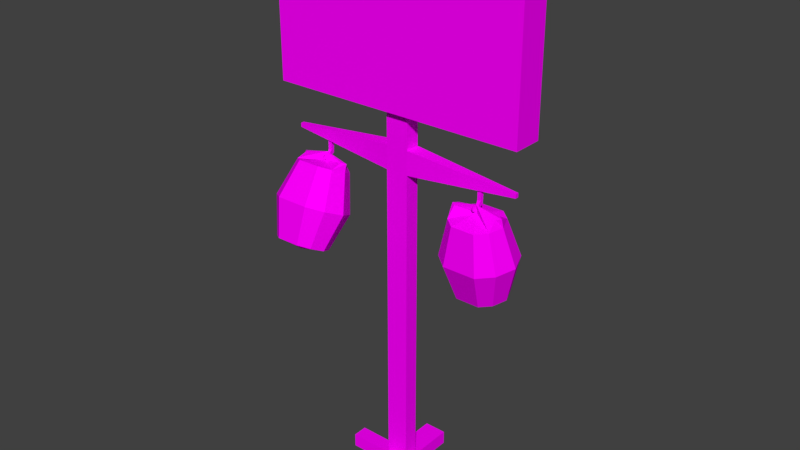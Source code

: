 # Source: vitalChecker.blend  (saved by Blender 2.79.0; exported with 4.5.12 LTS)
import bpy
from mathutils import Matrix  # noqa: F401  (used for matrix-valued properties, if any)

bpy.ops.wm.read_factory_settings(use_empty=True)
scene = bpy.context.scene
scene.name = 'Scene'

# ---- collections
col_collection_1 = bpy.data.collections.new('Collection 1'); scene.collection.children.link(col_collection_1)

# ---- images (referenced by path relative to the original .blend; pixels are not part of the script)
import os
ASSET_DIR = os.environ.get("B2B_ASSET_DIR", "")  # directory of the original .blend (textures are referenced by path, not embedded)
HERE = os.path.dirname(os.path.abspath(__file__))  # packed textures are extracted next to this script under _unpacked/

def load_image(name, relpath, width, height, colorspace="sRGB"):
    """Load a texture the original file referenced (path relative to the .blend, or extracted next to this script)."""
    p = next((c for c in (os.path.join(HERE, relpath), os.path.join(ASSET_DIR, relpath)) if relpath and os.path.exists(c)), "")
    if p:
        img = bpy.data.images.load(p, check_existing=True)
        img.name = name
    else:  # same state as the original file: an image datablock whose file is absent (Cycles renders it pink)
        img = bpy.data.images.new(name, width, height)
        img.source = "FILE"
        img.filepath = "//" + (relpath or name)
    img.colorspace_settings.name = colorspace
    return img
img_vitalchecker = load_image('vitalChecker', 'vitalChecker.png', 1024, 1024, 'sRGB')

# ---- materials (node trees are filled in below, after node groups)
mat_vitalchecker = bpy.data.materials.new('vitalChecker')
mat_vitalchecker.alpha_threshold = 0.0
mat_vitalchecker.roughness = 0.5

# ---- material node trees
mat_vitalchecker.use_nodes = True; mat_vitalchecker.node_tree.nodes.clear()
_N = mat_vitalchecker.node_tree.nodes; _L = mat_vitalchecker.node_tree.links
n0 = _N.new('ShaderNodeOutputMaterial'); n0.name = 'Material Output'; n0.location = (300, 300)
n1 = _N.new('ShaderNodeBsdfDiffuse'); n1.name = 'Diffuse BSDF'; n1.location = (10, 300)
n2 = _N.new('ShaderNodeTexImage'); n2.name = 'Image Texture'; n2.location = (-180, 300)
n2.width = 140
n2.image = img_vitalchecker
_L.new(n1.outputs[0], n0.inputs[0])
_L.new(n2.outputs[0], n1.inputs[0])
n0.is_active_output = True

# ---- world
world_world = bpy.data.worlds.new('World'); scene.world = world_world
world_world.color = (0.05088, 0.05088, 0.05088)
world_world.use_sun_shadow = False
world_world.sun_shadow_jitter_overblur = 0.0
world_world.cycles.sampling_method = 'MANUAL'

# ---- meshes
me_plane_001 = bpy.data.meshes.new('Plane.001')
me_plane_001.from_pydata([(-0.0698, -0.8837, -0.08181), (0.0698, -0.8837, -0.08181), (-0.7966, 0.8925, -1.413e-08), (0.7966, 0.8925, -1.413e-08), (-0.7197, 0.8067, -1.413e-08), (-0.7197, -0.7979, -2.904e-08), (0.7197, -0.7979, -2.904e-08), (0.7197, 0.8067, -1.413e-08), (0.0698, -5.076, -0.2438), (-0.0698, -5.076, -0.2438), (0.0698, -5.076, -0.08181), (-0.0698, -5.076, -0.08181), (-0.7966, 0.8925, -0.3256), (-0.0698, -0.8837, -0.2438), (0.0698, -0.8837, -0.2438), (0.7966, 0.8925, -0.3256), (-0.7966, -0.8837, -2.904e-08), (0.7966, -0.8837, -2.904e-08), (-0.7966, -0.8837, -0.3256), (0.7966, -0.8837, -0.3256), (-0.0698, -4.925, -0.08181), (0.0698, -4.925, -0.08181), (-0.0698, -4.925, -0.2438), (0.0698, -4.925, -0.2438), (0.0698, -1.51, -0.08181), (-0.0698, -1.253, -0.08181), (-0.0698, -1.51, -0.08181), (0.0698, -1.253, -0.2438), (-0.0698, -1.51, -0.2438), (0.0698, -1.51, -0.2438), (-0.0698, -1.253, -0.2438), (0.0698, -1.253, -0.08181), (0.7503, -1.403, -0.1431), (-0.7503, -1.359, -0.1431), (-0.7503, -1.403, -0.1431), (0.7503, -1.359, -0.1825), (-0.7503, -1.403, -0.1825), (0.7503, -1.403, -0.1825), (-0.7503, -1.359, -0.1825), (0.7503, -1.359, -0.1431), (-0.5338, -2.494, 0.3089), (-0.6669, -1.757, -0.1895), (-0.7221, -2.154, -0.073), (-0.6669, -2.5, 0.1524), (-0.6055, -1.795, -0.2708), (-0.6352, -2.207, -0.1879), (-0.6055, -2.537, 0.07117), (-0.4621, -1.795, -0.2708), (-0.4325, -2.207, -0.1879), (-0.4621, -2.537, 0.07117), (-0.4007, -1.757, -0.1895), (-0.3456, -2.154, -0.073), (-0.4007, -2.5, 0.1524), (-0.3693, -1.697, -0.05806), (-0.3012, -2.068, 0.1129), (-0.3693, -2.44, 0.2839), (-0.5338, -1.642, -0.08306), (-0.4007, -1.636, 0.0734), (-0.3456, -1.982, 0.2988), (-0.4007, -2.379, 0.4153), (-0.4621, -1.599, 0.1546), (-0.4325, -1.93, 0.4137), (-0.4621, -2.342, 0.4966), (-0.6055, -1.599, 0.1546), (-0.6352, -1.93, 0.4137), (-0.6055, -2.342, 0.4966), (-0.6669, -1.636, 0.0734), (-0.7221, -1.982, 0.2988), (-0.6669, -2.379, 0.4153), (-0.6984, -1.697, -0.05806), (-0.7665, -2.068, 0.1129), (-0.6984, -2.44, 0.2839), (-0.6669, -1.631, -0.1268), (-0.4007, -1.631, -0.1268), (-0.3752, -1.616, -0.09494), (-0.5338, -1.562, -0.1199), (-0.4007, -1.602, -0.06307), (-0.6669, -1.602, -0.06307), (-0.6924, -1.616, -0.09494), (-0.5313, -1.603, -0.1064), (-0.5368, -1.392, -0.1425), (-0.5313, -1.623, -0.1316), (-0.5368, -1.392, -0.1857), (-0.5196, -1.603, -0.1064), (-0.5141, -1.392, -0.1425), (-0.5196, -1.623, -0.1316), (-0.5141, -1.392, -0.1857), (-0.5368, -1.544, -0.1436), (-0.5368, -1.583, -0.1771), (-0.5141, -1.583, -0.1771), (-0.5141, -1.544, -0.1436), (-0.5283, -1.627, -0.05284), (-0.5283, -1.613, -0.0606), (-0.5226, -1.627, -0.05284), (-0.5226, -1.613, -0.0606), (-0.527, -1.58, -0.02993), (-0.527, -1.581, -0.03864), (-0.5238, -1.58, -0.02993), (-0.5238, -1.581, -0.03864), (-0.5262, -1.551, -0.05522), (-0.5262, -1.555, -0.05648), (-0.5247, -1.551, -0.05522), (-0.5247, -1.555, -0.05648), (-0.0698, -5.076, 0.4314), (0.0698, -5.076, 0.4314), (-0.0698, -4.925, 0.4314), (0.0698, -4.925, 0.4314), (0.3498, -4.925, -0.2438), (0.3498, -4.925, -0.08181), (0.3498, -5.076, -0.2438), (0.3498, -5.076, -0.08181), (-0.0698, -5.076, -0.757), (0.0698, -5.076, -0.757), (-0.0698, -4.925, -0.757), (0.0698, -4.925, -0.757), (-0.3498, -4.925, -0.2438), (-0.3498, -4.925, -0.08181), (-0.3498, -5.076, -0.2438), (-0.3498, -5.076, -0.08181), (0.6669, -2.501, -0.3616), (0.7221, -2.087, -0.365), (0.6669, -1.69, -0.2498), (0.5338, -2.58, -0.2264), (0.6055, -1.678, -0.3384), (0.6352, -2.07, -0.4903), (0.6055, -2.488, -0.4502), (0.4621, -1.678, -0.3384), (0.4325, -2.07, -0.4903), (0.4621, -2.488, -0.4502), (0.4007, -1.69, -0.2498), (0.3456, -2.087, -0.365), (0.4007, -2.501, -0.3616), (0.3693, -1.71, -0.1064), (0.3012, -2.115, -0.1623), (0.3693, -2.52, -0.2182), (0.5338, -1.651, -0.09822), (0.4007, -1.73, 0.03696), (0.3456, -2.143, 0.04042), (0.4007, -2.54, -0.07487), (0.4621, -1.742, 0.1256), (0.4325, -2.161, 0.1657), (0.4621, -2.552, 0.01373), (0.6055, -1.742, 0.1256), (0.6352, -2.161, 0.1657), (0.6055, -2.552, 0.01373), (0.6669, -1.73, 0.03696), (0.7221, -2.143, 0.04042), (0.6669, -2.54, -0.07487), (0.6984, -1.71, -0.1064), (0.7665, -2.115, -0.1623), (0.6984, -2.52, -0.2182), (0.6669, -1.618, -0.1291), (0.4007, -1.618, -0.1291), (0.3752, -1.623, -0.09434), (0.5338, -1.564, -0.08616), (0.4007, -1.628, -0.05959), (0.6669, -1.628, -0.05959), (0.6924, -1.623, -0.09434), (0.5313, -1.603, -0.1064), (0.5368, -1.392, -0.1425), (0.5313, -1.623, -0.1316), (0.5368, -1.392, -0.1857), (0.5196, -1.603, -0.1064), (0.5141, -1.392, -0.1425), (0.5196, -1.623, -0.1316), (0.5141, -1.392, -0.1857), (0.5368, -1.544, -0.1436), (0.5368, -1.583, -0.1771), (0.5141, -1.583, -0.1771), (0.5141, -1.544, -0.1436), (0.5283, -1.627, -0.05284), (0.5283, -1.613, -0.0606), (0.5226, -1.627, -0.05284), (0.5226, -1.613, -0.0606), (0.527, -1.58, -0.02993), (0.527, -1.581, -0.03864), (0.5238, -1.58, -0.02993), (0.5238, -1.581, -0.03864), (0.5262, -1.551, -0.05522), (0.5262, -1.555, -0.05648), (0.5247, -1.551, -0.05522), (0.5247, -1.555, -0.05648)], [], [(5, 6, 7, 4), (5, 4, 2, 16), (6, 5, 16, 17), (7, 6, 17, 3), (4, 7, 3, 2), (11, 9, 8, 10), (12, 15, 19, 18), (3, 15, 12, 2), (17, 19, 15, 3), (2, 12, 18, 16), (1, 17, 16, 0), (13, 18, 19, 14), (14, 19, 17, 1), (0, 16, 18, 13), (29, 28, 30, 27), (26, 28, 22, 20), (21, 23, 29, 24), (23, 22, 28, 29), (20, 21, 24, 26), (13, 14, 27, 30), (14, 1, 31, 27), (25, 31, 1, 0), (25, 26, 24, 31), (13, 30, 25, 0), (27, 31, 39, 35), (25, 30, 38, 33), (24, 29, 37, 32), (28, 26, 34, 36), (28, 36, 38, 30), (29, 27, 35, 37), (37, 35, 39, 32), (31, 24, 32, 39), (26, 25, 33, 34), (38, 36, 34, 33), (40, 71, 43), (70, 69, 41, 42), (71, 70, 42, 43), (43, 42, 45, 46), (41, 56, 44), (40, 43, 46), (42, 41, 44, 45), (45, 44, 47, 48), (46, 45, 48, 49), (44, 56, 47), (40, 46, 49), (40, 49, 52), (48, 47, 50, 51), (49, 48, 51, 52), (47, 56, 50), (40, 52, 55), (51, 50, 53, 54), (52, 51, 54, 55), (40, 55, 59), (54, 53, 57, 58), (55, 54, 58, 59), (40, 59, 62), (58, 57, 60, 61), (59, 58, 61, 62), (57, 56, 60), (60, 56, 63), (40, 62, 65), (61, 60, 63, 64), (62, 61, 64, 65), (65, 64, 67, 68), (63, 56, 66), (40, 65, 68), (64, 63, 66, 67), (68, 67, 70, 71), (40, 68, 71), (67, 66, 69, 70), (50, 56, 75, 73), (69, 66, 77, 78), (53, 50, 73, 74), (66, 56, 75, 77), (56, 57, 76, 75), (41, 69, 78, 72), (56, 41, 72, 75), (57, 53, 74, 76), (78, 77, 75), (72, 78, 75), (76, 74, 75), (73, 75, 74), (87, 80, 82, 88), (88, 82, 86, 89), (89, 86, 84, 90), (90, 84, 80, 87), (85, 83, 94, 93), (83, 90, 87, 79), (85, 89, 90, 83), (81, 88, 89, 85), (79, 87, 88, 81), (92, 91, 95, 96), (83, 79, 92, 94), (81, 85, 93, 91), (79, 81, 91, 92), (98, 96, 100, 102), (94, 92, 96, 98), (91, 93, 97, 95), (93, 94, 98, 97), (95, 97, 101, 99), (97, 98, 102, 101), (96, 95, 99, 100), (10, 21, 106, 104), (8, 23, 107, 109), (104, 106, 105, 103), (20, 11, 103, 105), (21, 20, 105, 106), (11, 10, 104, 103), (8, 112, 114, 23), (112, 111, 113, 114), (22, 113, 111, 9), (23, 114, 113, 22), (9, 111, 112, 8), (109, 107, 108, 110), (21, 10, 110, 108), (23, 21, 108, 107), (10, 8, 109, 110), (9, 117, 115, 22), (117, 118, 116, 115), (20, 116, 118, 11), (22, 115, 116, 20), (11, 118, 117, 9), (122, 119, 150), (149, 120, 121, 148), (150, 119, 120, 149), (119, 125, 124, 120), (121, 123, 135), (122, 125, 119), (120, 124, 123, 121), (124, 127, 126, 123), (125, 128, 127, 124), (123, 126, 135), (122, 128, 125), (122, 131, 128), (127, 130, 129, 126), (128, 131, 130, 127), (126, 129, 135), (122, 134, 131), (130, 133, 132, 129), (131, 134, 133, 130), (122, 138, 134), (133, 137, 136, 132), (134, 138, 137, 133), (122, 141, 138), (137, 140, 139, 136), (138, 141, 140, 137), (136, 139, 135), (139, 142, 135), (122, 144, 141), (140, 143, 142, 139), (141, 144, 143, 140), (144, 147, 146, 143), (142, 145, 135), (122, 147, 144), (143, 146, 145, 142), (147, 150, 149, 146), (122, 150, 147), (146, 149, 148, 145), (129, 152, 154, 135), (148, 157, 156, 145), (132, 153, 152, 129), (145, 156, 154, 135), (135, 154, 155, 136), (121, 151, 157, 148), (135, 154, 151, 121), (136, 155, 153, 132), (157, 154, 156), (151, 154, 157), (155, 154, 153), (152, 153, 154), (166, 167, 161, 159), (167, 168, 165, 161), (168, 169, 163, 165), (169, 166, 159, 163), (164, 172, 173, 162), (162, 158, 166, 169), (164, 162, 169, 168), (160, 164, 168, 167), (158, 160, 167, 166), (171, 175, 174, 170), (162, 173, 171, 158), (160, 170, 172, 164), (158, 171, 170, 160), (177, 181, 179, 175), (173, 177, 175, 171), (170, 174, 176, 172), (172, 176, 177, 173), (174, 178, 180, 176), (176, 180, 181, 177), (175, 179, 178, 174)])
_uv = me_plane_001.uv_layers.new(name='UVMap')
_uv.uv.foreach_set('vector', [0.04744, 0.6671, 0.4309, 0.6671, 0.4309, 0.914, 0.04744, 0.914, 0.7931, 0.9594, 0.9501, 0.9594, 0.9585, 0.967, 0.7847, 0.967, 0.7931, 0.8186, 0.7931, 0.9594, 0.7847, 0.967, 0.7847, 0.811, 0.9501, 0.8186, 0.7931, 0.8186, 0.7847, 0.811, 0.9585, 0.811, 0.9501, 0.9594, 0.9501, 0.8186, 0.9585, 0.811, 0.9585, 0.967, 0.8926, 0.1208, 0.8926, 0.04825, 0.9551, 0.04825, 0.9551, 0.1208, 0.7493, 0.829, 0.7493, 0.9539, 0.61, 0.9539, 0.61, 0.829, 0.6828, 0.7579, 0.6828, 0.7767, 0.5907, 0.7767, 0.5907, 0.7579, 0.7855, 0.7579, 0.7855, 0.7767, 0.6828, 0.7767, 0.6828, 0.7579, 0.9802, 0.7579, 0.9802, 0.7767, 0.8775, 0.7767, 0.8775, 0.7579, 0.8275, 0.7627, 0.7855, 0.7579, 0.8775, 0.7579, 0.8355, 0.7627, 0.8355, 0.772, 0.8775, 0.7767, 0.7855, 0.7767, 0.8275, 0.772, 0.8275, 0.772, 0.7855, 0.7767, 0.7855, 0.7579, 0.8275, 0.7627, 0.8355, 0.7627, 0.8775, 0.7579, 0.8775, 0.7767, 0.8355, 0.772, 0.4823, 0.5127, 0.4823, 0.4957, 0.5135, 0.4957, 0.5135, 0.5127, 0.4823, 0.5492, 0.4823, 0.5689, 0.016, 0.5689, 0.016, 0.5492, 0.016, 0.5323, 0.016, 0.5127, 0.4823, 0.5127, 0.4823, 0.5323, 0.016, 0.5127, 0.016, 0.4957, 0.4823, 0.4957, 0.4823, 0.5127, 0.016, 0.5492, 0.016, 0.5323, 0.4823, 0.5323, 0.4823, 0.5492, 0.5582, 0.4957, 0.5582, 0.5127, 0.5135, 0.5127, 0.5135, 0.4957, 0.5582, 0.5127, 0.5582, 0.5323, 0.5135, 0.5323, 0.5135, 0.5127, 0.5135, 0.5492, 0.5135, 0.5323, 0.5582, 0.5323, 0.5582, 0.5492, 0.5135, 0.5492, 0.4823, 0.5492, 0.4823, 0.5323, 0.5135, 0.5323, 0.5582, 0.5689, 0.5135, 0.5689, 0.5135, 0.5492, 0.5582, 0.5492, 0.9581, 0.5151, 0.9403, 0.4714, 0.7611, 0.5635, 0.7654, 0.5742, 0.9412, 0.4714, 0.9584, 0.5154, 0.7649, 0.5717, 0.7607, 0.561, 0.9639, 0.6363, 0.9687, 0.5893, 0.7672, 0.5869, 0.7661, 0.5983, 0.968, 0.5897, 0.9626, 0.6366, 0.7653, 0.5958, 0.7666, 0.5844, 0.968, 0.5897, 0.7666, 0.5844, 0.7649, 0.5717, 0.9584, 0.5154, 0.9687, 0.5893, 0.9581, 0.5151, 0.7654, 0.5742, 0.7672, 0.5869, 0.4965, 0.972, 0.4965, 0.9264, 0.5373, 0.9264, 0.5373, 0.972, 0.9386, 0.7069, 0.9639, 0.6363, 0.7661, 0.5983, 0.7617, 0.6104, 0.9626, 0.6366, 0.9363, 0.7068, 0.7607, 0.6079, 0.7653, 0.5958, 0.5781, 0.9264, 0.5781, 0.972, 0.5373, 0.972, 0.5373, 0.9264, 0.2051, 0.02762, 0.29, 0.05461, 0.2513, 0.09961, 0.3797, 0.2132, 0.3567, 0.406, 0.2876, 0.4002, 0.29, 0.228, 0.29, 0.05461, 0.3797, 0.2132, 0.29, 0.228, 0.2513, 0.09961, 0.2513, 0.09961, 0.29, 0.228, 0.2367, 0.2324, 0.2249, 0.1188, 0.6951, 0.2282, 0.5895, 0.348, 0.6452, 0.1602, 0.2051, 0.02762, 0.2513, 0.09961, 0.2249, 0.1188, 0.29, 0.228, 0.2876, 0.4002, 0.2385, 0.3967, 0.2367, 0.2324, 0.2367, 0.2324, 0.2385, 0.3967, 0.1722, 0.3941, 0.1748, 0.2339, 0.2249, 0.1188, 0.2367, 0.2324, 0.1748, 0.2339, 0.1875, 0.1201, 0.6452, 0.1602, 0.5895, 0.348, 0.5338, 0.1602, 0.2051, 0.02762, 0.2249, 0.1188, 0.1875, 0.1201, 0.2051, 0.02762, 0.1875, 0.1201, 0.1606, 0.1011, 0.1748, 0.2339, 0.1722, 0.3941, 0.1243, 0.3975, 0.1221, 0.2292, 0.1875, 0.1201, 0.1748, 0.2339, 0.1221, 0.2292, 0.1606, 0.1011, 0.5338, 0.1602, 0.5895, 0.348, 0.4839, 0.2282, 0.2051, 0.02762, 0.1606, 0.1011, 0.1212, 0.05691, 0.1221, 0.2292, 0.1243, 0.3975, 0.05665, 0.4033, 0.03372, 0.2147, 0.1606, 0.1011, 0.1221, 0.2292, 0.03372, 0.2147, 0.1212, 0.05691, 0.2038, 0.02834, 0.2887, 0.05533, 0.25, 0.1003, 0.3784, 0.2139, 0.3554, 0.4067, 0.2863, 0.4009, 0.2887, 0.2287, 0.2887, 0.05533, 0.3784, 0.2139, 0.2887, 0.2287, 0.25, 0.1003, 0.2038, 0.02834, 0.25, 0.1003, 0.2236, 0.1195, 0.2887, 0.2287, 0.2863, 0.4009, 0.2372, 0.3975, 0.2354, 0.2331, 0.25, 0.1003, 0.2887, 0.2287, 0.2354, 0.2331, 0.2236, 0.1195, 0.6951, 0.2262, 0.5895, 0.3461, 0.6452, 0.1582, 0.6452, 0.1582, 0.5895, 0.3461, 0.5338, 0.1582, 0.2038, 0.02834, 0.2236, 0.1195, 0.1862, 0.1209, 0.2354, 0.2331, 0.2372, 0.3975, 0.1709, 0.3948, 0.1735, 0.2346, 0.2236, 0.1195, 0.2354, 0.2331, 0.1735, 0.2346, 0.1862, 0.1209, 0.1862, 0.1209, 0.1735, 0.2346, 0.1209, 0.2299, 0.1593, 0.1019, 0.5338, 0.1582, 0.5895, 0.3461, 0.4839, 0.2262, 0.2038, 0.02834, 0.1862, 0.1209, 0.1593, 0.1019, 0.1735, 0.2346, 0.1709, 0.3948, 0.123, 0.3982, 0.1209, 0.2299, 0.1593, 0.1019, 0.1209, 0.2299, 0.03245, 0.2154, 0.12, 0.05764, 0.2038, 0.02834, 0.1593, 0.1019, 0.12, 0.05764, 0.1209, 0.2299, 0.123, 0.3982, 0.05537, 0.404, 0.03245, 0.2154, 0.4839, 0.2282, 0.5895, 0.348, 0.5726, 0.4126, 0.4775, 0.3395, 0.4049, 0.3068, 0.4839, 0.2262, 0.4775, 0.3376, 0.4495, 0.3576, 0.4049, 0.3088, 0.4839, 0.2282, 0.4775, 0.3395, 0.4495, 0.3596, 0.4839, 0.2262, 0.5895, 0.3461, 0.5726, 0.4106, 0.4775, 0.3376, 0.5895, 0.3461, 0.6951, 0.2262, 0.7015, 0.3376, 0.6064, 0.4106, 0.6951, 0.2282, 0.7741, 0.3088, 0.7295, 0.3596, 0.7015, 0.3395, 0.5895, 0.348, 0.6951, 0.2282, 0.7015, 0.3395, 0.6064, 0.4126, 0.6951, 0.2262, 0.7741, 0.3068, 0.7295, 0.3576, 0.7015, 0.3376, 0.4495, 0.3576, 0.4775, 0.3376, 0.5726, 0.4106, 0.7015, 0.3395, 0.7295, 0.3596, 0.6064, 0.4126, 0.7015, 0.3376, 0.7295, 0.3576, 0.6064, 0.4106, 0.4775, 0.3395, 0.5726, 0.4126, 0.4495, 0.3596, 0.6119, 0.09266, 0.733, 0.09382, 0.7333, 0.1227, 0.5895, 0.1227, 0.5947, 0.02664, 0.7355, 0.02989, 0.7349, 0.04905, 0.5956, 0.04303, 0.5956, 0.04303, 0.7349, 0.04905, 0.7333, 0.07791, 0.6131, 0.07355, 0.6131, 0.07355, 0.7333, 0.07791, 0.733, 0.09382, 0.6119, 0.09266, 0.5567, 0.04507, 0.5461, 0.07412, 0.4953, 0.0704, 0.4924, 0.05716, 0.5461, 0.07412, 0.6131, 0.07355, 0.6119, 0.09266, 0.5452, 0.08417, 0.5567, 0.04507, 0.5956, 0.04303, 0.6131, 0.07355, 0.5461, 0.07412, 0.555, 0.0367, 0.5947, 0.02664, 0.5956, 0.04303, 0.5567, 0.04507, 0.5452, 0.08417, 0.6119, 0.09266, 0.5895, 0.1227, 0.5527, 0.1134, 0.4947, 0.07556, 0.4881, 0.0868, 0.4558, 0.07248, 0.459, 0.06795, 0.5461, 0.07412, 0.5452, 0.08417, 0.4947, 0.07556, 0.4953, 0.0704, 0.555, 0.0367, 0.5567, 0.04507, 0.4924, 0.05716, 0.4917, 0.05293, 0.5452, 0.08417, 0.5527, 0.1134, 0.4881, 0.0868, 0.4947, 0.07556, 0.4595, 0.06553, 0.459, 0.06795, 0.438, 0.06305, 0.4382, 0.06224, 0.4953, 0.0704, 0.4947, 0.07556, 0.459, 0.06795, 0.4595, 0.06553, 0.4917, 0.05293, 0.4924, 0.05716, 0.4583, 0.06029, 0.4582, 0.05819, 0.4924, 0.05716, 0.4953, 0.0704, 0.4595, 0.06553, 0.4583, 0.06029, 0.4582, 0.05819, 0.4583, 0.06029, 0.4371, 0.06036, 0.437, 0.05932, 0.4583, 0.06029, 0.4595, 0.06553, 0.4382, 0.06224, 0.4371, 0.06036, 0.459, 0.06795, 0.4558, 0.07248, 0.4364, 0.06435, 0.438, 0.06305, 0.6667, 0.6127, 0.6958, 0.6127, 0.6958, 0.7116, 0.6667, 0.7116, 0.9327, 0.3493, 0.9327, 0.3199, 0.9874, 0.3199, 0.9874, 0.3493, 0.4312, 0.4376, 0.4669, 0.4376, 0.4669, 0.4706, 0.4312, 0.4706, 0.6108, 0.6127, 0.6398, 0.6127, 0.6398, 0.7116, 0.6108, 0.7116, 0.6958, 0.6127, 0.7227, 0.6127, 0.7227, 0.7116, 0.6958, 0.7116, 0.6398, 0.6127, 0.6667, 0.6127, 0.6667, 0.7116, 0.6398, 0.7116, 0.6667, 0.6126, 0.6667, 0.5137, 0.6958, 0.5137, 0.6958, 0.6126, 0.3955, 0.4706, 0.3955, 0.4376, 0.4312, 0.4376, 0.4312, 0.4706, 0.6108, 0.6126, 0.6108, 0.5137, 0.6398, 0.5137, 0.6398, 0.6126, 0.6958, 0.6126, 0.6958, 0.5137, 0.7227, 0.5137, 0.7227, 0.6126, 0.6398, 0.6126, 0.6398, 0.5137, 0.6667, 0.5137, 0.6667, 0.6126, 0.3955, 0.3992, 0.4312, 0.3992, 0.4312, 0.4375, 0.3955, 0.4375, 0.9327, 0.4104, 0.9327, 0.381, 0.9874, 0.381, 0.9874, 0.4104, 0.9327, 0.442, 0.9327, 0.4104, 0.9874, 0.4104, 0.9874, 0.442, 0.9327, 0.381, 0.9327, 0.3493, 0.9874, 0.3493, 0.9874, 0.381, 0.9326, 0.3493, 0.8779, 0.3493, 0.8779, 0.3199, 0.9326, 0.3199, 0.4669, 0.3992, 0.4669, 0.4375, 0.4312, 0.4375, 0.4312, 0.3992, 0.9326, 0.4104, 0.8779, 0.4104, 0.8779, 0.381, 0.9326, 0.381, 0.9326, 0.442, 0.8779, 0.442, 0.8779, 0.4104, 0.9326, 0.4104, 0.9326, 0.381, 0.8779, 0.381, 0.8779, 0.3493, 0.9326, 0.3493, 0.2051, 0.02762, 0.2513, 0.09961, 0.29, 0.05461, 0.3797, 0.2132, 0.29, 0.228, 0.2876, 0.4002, 0.3567, 0.406, 0.29, 0.05461, 0.2513, 0.09961, 0.29, 0.228, 0.3797, 0.2132, 0.2513, 0.09961, 0.2249, 0.1188, 0.2367, 0.2324, 0.29, 0.228, 0.6951, 0.2282, 0.6452, 0.1602, 0.5895, 0.348, 0.2051, 0.02762, 0.2249, 0.1188, 0.2513, 0.09961, 0.29, 0.228, 0.2367, 0.2324, 0.2385, 0.3967, 0.2876, 0.4002, 0.2367, 0.2324, 0.1748, 0.2339, 0.1722, 0.3941, 0.2385, 0.3967, 0.2249, 0.1188, 0.1875, 0.1201, 0.1748, 0.2339, 0.2367, 0.2324, 0.6452, 0.1602, 0.5338, 0.1602, 0.5895, 0.348, 0.2051, 0.02762, 0.1875, 0.1201, 0.2249, 0.1188, 0.2051, 0.02762, 0.1606, 0.1011, 0.1875, 0.1201, 0.1748, 0.2339, 0.1221, 0.2292, 0.1243, 0.3975, 0.1722, 0.3941, 0.1875, 0.1201, 0.1606, 0.1011, 0.1221, 0.2292, 0.1748, 0.2339, 0.5338, 0.1602, 0.4839, 0.2282, 0.5895, 0.348, 0.2051, 0.02762, 0.1212, 0.05691, 0.1606, 0.1011, 0.1221, 0.2292, 0.03372, 0.2147, 0.05665, 0.4033, 0.1243, 0.3975, 0.1606, 0.1011, 0.1212, 0.05691, 0.03372, 0.2147, 0.1221, 0.2292, 0.2038, 0.02834, 0.25, 0.1003, 0.2887, 0.05533, 0.3784, 0.2139, 0.2887, 0.2287, 0.2863, 0.4009, 0.3554, 0.4067, 0.2887, 0.05533, 0.25, 0.1003, 0.2887, 0.2287, 0.3784, 0.2139, 0.2038, 0.02834, 0.2236, 0.1195, 0.25, 0.1003, 0.2887, 0.2287, 0.2354, 0.2331, 0.2372, 0.3975, 0.2863, 0.4009, 0.25, 0.1003, 0.2236, 0.1195, 0.2354, 0.2331, 0.2887, 0.2287, 0.6951, 0.2262, 0.6452, 0.1582, 0.5895, 0.3461, 0.6452, 0.1582, 0.5338, 0.1582, 0.5895, 0.3461, 0.2038, 0.02834, 0.1862, 0.1209, 0.2236, 0.1195, 0.2354, 0.2331, 0.1735, 0.2346, 0.1709, 0.3948, 0.2372, 0.3975, 0.2236, 0.1195, 0.1862, 0.1209, 0.1735, 0.2346, 0.2354, 0.2331, 0.1862, 0.1209, 0.1593, 0.1019, 0.1209, 0.2299, 0.1735, 0.2346, 0.5338, 0.1582, 0.4839, 0.2262, 0.5895, 0.3461, 0.2038, 0.02834, 0.1593, 0.1019, 0.1862, 0.1209, 0.1735, 0.2346, 0.1209, 0.2299, 0.123, 0.3982, 0.1709, 0.3948, 0.1593, 0.1019, 0.12, 0.05764, 0.03245, 0.2154, 0.1209, 0.2299, 0.2038, 0.02834, 0.12, 0.05764, 0.1593, 0.1019, 0.1209, 0.2299, 0.03245, 0.2154, 0.05537, 0.404, 0.123, 0.3982, 0.4839, 0.2282, 0.4775, 0.3395, 0.5726, 0.4126, 0.5895, 0.348, 0.4049, 0.3068, 0.4495, 0.3576, 0.4775, 0.3376, 0.4839, 0.2262, 0.4049, 0.3088, 0.4495, 0.3596, 0.4775, 0.3395, 0.4839, 0.2282, 0.4839, 0.2262, 0.4775, 0.3376, 0.5726, 0.4106, 0.5895, 0.3461, 0.5895, 0.3461, 0.6064, 0.4106, 0.7015, 0.3376, 0.6951, 0.2262, 0.6951, 0.2282, 0.7015, 0.3395, 0.7295, 0.3596, 0.7741, 0.3088, 0.5895, 0.348, 0.6064, 0.4126, 0.7015, 0.3395, 0.6951, 0.2282, 0.6951, 0.2262, 0.7015, 0.3376, 0.7295, 0.3576, 0.7741, 0.3068, 0.4495, 0.3576, 0.5726, 0.4106, 0.4775, 0.3376, 0.7015, 0.3395, 0.6064, 0.4126, 0.7295, 0.3596, 0.7015, 0.3376, 0.6064, 0.4106, 0.7295, 0.3576, 0.4775, 0.3395, 0.4495, 0.3596, 0.5726, 0.4126, 0.6119, 0.09266, 0.5895, 0.1227, 0.7333, 0.1227, 0.733, 0.09382, 0.5947, 0.02664, 0.5956, 0.04303, 0.7349, 0.04905, 0.7355, 0.02989, 0.5956, 0.04303, 0.6131, 0.07355, 0.7333, 0.07791, 0.7349, 0.04905, 0.6131, 0.07355, 0.6119, 0.09266, 0.733, 0.09382, 0.7333, 0.07791, 0.5567, 0.04507, 0.4924, 0.05716, 0.4953, 0.0704, 0.5461, 0.07412, 0.5461, 0.07412, 0.5452, 0.08417, 0.6119, 0.09266, 0.6131, 0.07355, 0.5567, 0.04507, 0.5461, 0.07412, 0.6131, 0.07355, 0.5956, 0.04303, 0.555, 0.0367, 0.5567, 0.04507, 0.5956, 0.04303, 0.5947, 0.02664, 0.5452, 0.08417, 0.5527, 0.1134, 0.5895, 0.1227, 0.6119, 0.09266, 0.4947, 0.07556, 0.459, 0.06795, 0.4558, 0.07248, 0.4881, 0.0868, 0.5461, 0.07412, 0.4953, 0.0704, 0.4947, 0.07556, 0.5452, 0.08417, 0.555, 0.0367, 0.4917, 0.05293, 0.4924, 0.05716, 0.5567, 0.04507, 0.5452, 0.08417, 0.4947, 0.07556, 0.4881, 0.0868, 0.5527, 0.1134, 0.4595, 0.06553, 0.4382, 0.06224, 0.438, 0.06305, 0.459, 0.06795, 0.4953, 0.0704, 0.4595, 0.06553, 0.459, 0.06795, 0.4947, 0.07556, 0.4917, 0.05293, 0.4582, 0.05819, 0.4583, 0.06029, 0.4924, 0.05716, 0.4924, 0.05716, 0.4583, 0.06029, 0.4595, 0.06553, 0.4953, 0.0704, 0.4582, 0.05819, 0.437, 0.05932, 0.4371, 0.06036, 0.4583, 0.06029, 0.4583, 0.06029, 0.4371, 0.06036, 0.4382, 0.06224, 0.4595, 0.06553, 0.459, 0.06795, 0.438, 0.06305, 0.4364, 0.06435, 0.4558, 0.07248])
me_plane_001.materials.append(mat_vitalchecker)
me_plane_001.use_remesh_preserve_volume = False
me_plane_001.use_remesh_preserve_attributes = False
me_plane_001.use_mirror_vertex_groups = False
me_plane_001.use_paint_bone_selection = False
me_plane_001.use_paint_mask = True
me_plane_001.update()

# ---- objects
ob_plane = bpy.data.objects.new('Plane', me_plane_001)

# ---- transforms, parenting, visibility, modifiers, constraints
ob_plane.location = (0.0, 0.0, 5.28)
ob_plane.rotation_euler = (1.571, -0.0, 0.0)
ob_plane.scale = (1.763, 1.0, 1.0)
ob_plane.lineart.crease_threshold = 0.0

# ---- collection membership
col_collection_1.objects.link(ob_plane)

# ---- scene / render settings (as saved in the file)
scene.frame_start = 1; scene.frame_end = 250; scene.frame_set(81)
scene.render.engine = 'CYCLES'
scene.render.resolution_percentage = 50
scene.render.dither_intensity = 0.0
scene.cycles.use_denoising = False
scene.cycles.samples = 128
scene.cycles.sampling_pattern = 'TABULATED_SOBOL'
scene.cycles.use_adaptive_sampling = False
scene.cycles.use_light_tree = False
scene.cycles.blur_glossy = 0.0
scene.cycles.sample_clamp_indirect = 0.0
scene.view_settings.view_transform = 'Standard'
bpy.context.view_layer.update()

# ---- added for rendering (the .blend has no active camera and no usable light): camera, sun
cam_auto = bpy.data.cameras.new('AutoCamera')
cam_auto.lens = 50.0
cam_auto.sensor_width = 36.0
cam_auto.clip_end = 1000.0
ob_auto_camera = bpy.data.objects.new('AutoCamera', cam_auto)
scene.collection.objects.link(ob_auto_camera)
ob_auto_camera.location = (6.21201, -7.32418, 8.15767)
ob_auto_camera.rotation_euler = (1.09748, -7.21219e-08, 0.694738)
scene.camera = ob_auto_camera
light_auto_sun = bpy.data.lights.new('AutoSun', 'SUN')
light_auto_sun.energy = 3.0
light_auto_sun.angle = 0.0523599
ob_auto_sun = bpy.data.objects.new('AutoSun', light_auto_sun)
scene.collection.objects.link(ob_auto_sun)
ob_auto_sun.rotation_euler = (0.872665, 0.174533, 0.523599)
bpy.context.view_layer.update()
